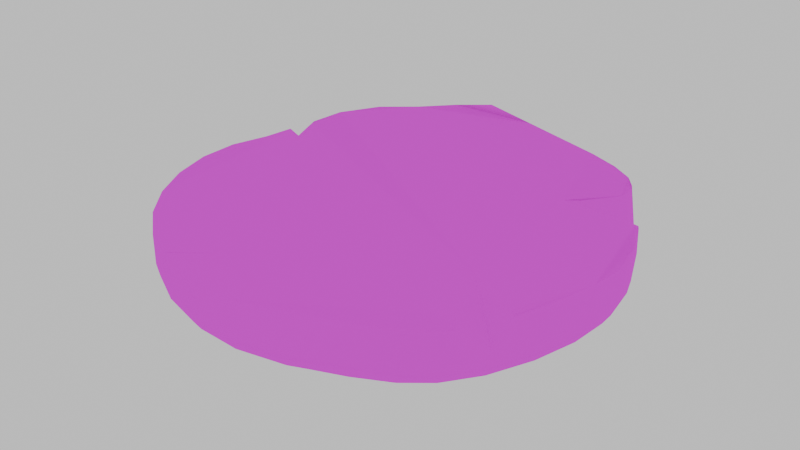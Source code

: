 # Source: Burger_Burnt_skin_DOWN.blend  (saved by Blender 4.4.32; exported with 4.5.12 LTS)
import bpy
from mathutils import Matrix  # noqa: F401  (used for matrix-valued properties, if any)

bpy.ops.wm.read_factory_settings(use_empty=True)
scene = bpy.context.scene
scene.name = 'Scene'

# ---- collections
col_collection = bpy.data.collections.new('Collection'); scene.collection.children.link(col_collection)

# ---- images (referenced by path relative to the original .blend; pixels are not part of the script)
import os
ASSET_DIR = os.environ.get("B2B_ASSET_DIR", "")  # directory of the original .blend (textures are referenced by path, not embedded)
HERE = os.path.dirname(os.path.abspath(__file__))  # packed textures are extracted next to this script under _unpacked/

def load_image(name, relpath, width, height, colorspace="sRGB"):
    """Load a texture the original file referenced (path relative to the .blend, or extracted next to this script)."""
    p = next((c for c in (os.path.join(HERE, relpath), os.path.join(ASSET_DIR, relpath)) if relpath and os.path.exists(c)), "")
    if p:
        img = bpy.data.images.load(p, check_existing=True)
        img.name = name
    else:  # same state as the original file: an image datablock whose file is absent (Cycles renders it pink)
        img = bpy.data.images.new(name, width, height)
        img.source = "FILE"
        img.filepath = "//" + (relpath or name)
    img.colorspace_settings.name = colorspace
    return img
img_burnt_tecture = load_image('Burnt_Tecture', '', 1024, 1024, 'sRGB')

# ---- materials (node trees are filled in below, after node groups)
mat_material = bpy.data.materials.new('Material')
mat_material.roughness = 1.0
mat_material.specular_intensity = 0.0

# ---- material node trees
mat_material.use_nodes = True; mat_material.node_tree.nodes.clear()
_N = mat_material.node_tree.nodes; _L = mat_material.node_tree.links
n0 = _N.new('ShaderNodeBsdfPrincipled'); n0.name = 'Principled BSDF'; n0.location = (10, 300)
n0.inputs[2].default_value = 1.0
n0.inputs[13].default_value = 0.0
n0.inputs[27].default_value = (0.0, 0.0, 0.0, 1.0)
n0.inputs[28].default_value = 1.0
n1 = _N.new('ShaderNodeOutputMaterial'); n1.name = 'Material Output'; n1.location = (300, 300)
n2 = _N.new('ShaderNodeNormalMap'); n2.name = 'Normal Map'; n2.location = (-300, -300)
n2.label = 'Normal/Map'
n2.inputs[0].default_value = 0.0
n3 = _N.new('ShaderNodeTexImage'); n3.name = 'Image Texture'; n3.location = (-300, 600)
n3.image = img_burnt_tecture
_L.new(n0.outputs[0], n1.inputs[0])
_L.new(n2.outputs[0], n0.inputs[5])
_L.new(n3.outputs[0], n0.inputs[0])
n1.is_active_output = True

# ---- world
world_world = bpy.data.worlds.new('World'); scene.world = world_world
world_world.use_nodes = True; world_world.node_tree.nodes.clear()
_N = world_world.node_tree.nodes; _L = world_world.node_tree.links
n0 = _N.new('ShaderNodeOutputWorld'); n0.name = 'World Output'; n0.location = (300, 300)
n1 = _N.new('ShaderNodeBackground'); n1.name = 'Background'; n1.location = (10, 300)
n1.inputs[0].default_value = (0.7349, 0.7349, 0.7349, 1.0)
_L.new(n1.outputs[0], n0.inputs[0])
n0.is_active_output = True
world_world.color = (0.05088, 0.05088, 0.05088)
world_world.sun_shadow_jitter_overblur = 0.0

# ---- meshes
me_burger_bread__down_a = bpy.data.meshes.new('Burger Bread  Down A')
me_burger_bread__down_a.from_pydata([(-0.005738, 0.1137, -0.3715), (0.06985, 0.1037, -0.3653), (0.1394, 0.1045, -0.3441), (0.201, 0.1113, -0.3087), (0.2523, 0.1242, -0.2593), (0.3651, 0.1115, -0.07823), (0.379, 0.1112, -0.01463), (0.378, 0.1155, 0.04793), (0.3556, 0.1101, 0.1225), (0.2801, 0.1003, 0.2483), (0.2465, 0.1017, 0.2781), (0.1955, 0.1027, 0.3029), (0.09662, 0.1002, 0.3469), (0.008848, 0.09928, 0.3658), (-0.06881, 0.09923, 0.3625), (-0.2057, 0.09961, 0.3087), (-0.2626, 0.09976, 0.2626), (-0.3093, 0.09978, 0.2062), (-0.344, 0.09945, 0.1417), (-0.3657, 0.09808, 0.07135), (-0.3739, 0.09392, -0.002505), (-0.3686, 0.08665, -0.07725), (-0.3101, 0.1079, -0.2081), (-0.2632, 0.1137, -0.2632), (-0.2083, 0.1138, -0.3093), (-0.1486, 0.1221, -0.3428), (-0.08353, 0.1322, -0.3629), (-0.003183, -0.009982, -0.3185), (-0.005374, 0.0605, -0.3713), (-0.003493, -0.0002502, -0.3389), (-0.004012, 0.01606, -0.356), (-0.004683, 0.03721, -0.3674), (0.06003, -0.01196, -0.3129), (0.06994, 0.05158, -0.365), (0.06397, -0.003734, -0.3329), (0.06722, 0.01083, -0.3498), (0.06932, 0.03007, -0.3611), (0.12, -0.006022, -0.2953), (0.1396, 0.05295, -0.344), (0.1276, 0.0003647, -0.314), (0.1341, 0.0136, -0.3298), (0.1383, 0.03197, -0.3404), (0.1741, 0.001674, -0.2659), (0.2016, 0.05965, -0.3089), (0.185, 0.007224, -0.2825), (0.1941, 0.02007, -0.2965), (0.1999, 0.03842, -0.3058), (0.2209, 0.008766, -0.2256), (0.2538, 0.07061, -0.2603), (0.2344, 0.01458, -0.2394), (0.2454, 0.02821, -0.2509), (0.2523, 0.04783, -0.2583), (0.2604, 0.01206, -0.1773), (0.2982, 0.07743, -0.2024), (0.2762, 0.01811, -0.1878), (0.289, 0.03236, -0.1964), (0.2967, 0.0531, -0.2015), (0.2926, 0.009528, -0.124), (0.3379, 0.06833, -0.1422), (0.3105, 0.01454, -0.1313), (0.3255, 0.02736, -0.1374), (0.3351, 0.04622, -0.1412), (0.3146, 0.006042, -0.06746), (0.3652, 0.06047, -0.07786), (0.3341, 0.01021, -0.07126), (0.3505, 0.02198, -0.07456), (0.3615, 0.03961, -0.07687), (0.3246, 0.005012, -0.009532), (0.3782, 0.05963, -0.01254), (0.3448, 0.009054, -0.009749), (0.362, 0.02078, -0.01031), (0.3737, 0.0385, -0.01124), (0.3215, 0.005015, 0.04926), (0.3758, 0.06199, 0.05273), (0.3414, 0.009277, 0.05256), (0.3586, 0.02142, 0.0546), (0.3707, 0.03983, 0.05479), (0.304, 0.002673, 0.1101), (0.3543, 0.05793, 0.1256), (0.3226, 0.006765, 0.1174), (0.3387, 0.01859, 0.1231), (0.3497, 0.03649, 0.126), (0.2751, -0.0003991, 0.1675), (0.3196, 0.0523, 0.195), (0.2918, 0.003446, 0.1786), (0.3061, 0.01479, 0.1878), (0.3158, 0.03193, 0.1935), (0.2394, -0.001778, 0.2146), (0.28, 0.05051, 0.2486), (0.2543, 0.002107, 0.2283), (0.2672, 0.01341, 0.2396), (0.2762, 0.0304, 0.2467), (0.1995, -0.001616, 0.2487), (0.2464, 0.05206, 0.2782), (0.2139, 0.002569, 0.2629), (0.2278, 0.01422, 0.2735), (0.2393, 0.03161, 0.2789), (0.1472, -0.001469, 0.2765), (0.1953, 0.05311, 0.303), (0.1596, 0.002887, 0.2914), (0.1728, 0.01476, 0.3019), (0.1855, 0.03241, 0.3058), (0.07806, -0.002119, 0.302), (0.09659, 0.05064, 0.3469), (0.0836, 0.001995, 0.3204), (0.08905, 0.01346, 0.3354), (0.09365, 0.03055, 0.3447), (0.007672, -0.002494, 0.3144), (0.008836, 0.0497, 0.3658), (0.007853, 0.00152, 0.3343), (0.00813, 0.01285, 0.351), (0.008473, 0.02977, 0.3621), (-0.05857, -0.002481, 0.3111), (-0.06882, 0.04965, 0.3625), (-0.06255, 0.001527, 0.3308), (-0.0659, 0.01284, 0.3475), (-0.0681, 0.02974, 0.3586), (-0.1203, -0.002317, 0.2941), (-0.1405, 0.04982, 0.3426), (-0.1281, 0.001701, 0.3127), (-0.1346, 0.01302, 0.3284), (-0.139, 0.02992, 0.3389), (-0.1765, -0.002129, 0.2651), (-0.2057, 0.05003, 0.3087), (-0.1877, 0.001898, 0.2818), (-0.1972, 0.01322, 0.296), (-0.2035, 0.03012, 0.3054), (-0.2255, -0.001984, 0.2255), (-0.2626, 0.05019, 0.2626), (-0.2397, 0.002054, 0.2397), (-0.2518, 0.01338, 0.2518), (-0.2598, 0.03029, 0.2598), (-0.2657, -0.001955, 0.177), (-0.3093, 0.05023, 0.2062), (-0.2824, 0.002101, 0.1882), (-0.2965, 0.01344, 0.1977), (-0.306, 0.03034, 0.204), (-0.2956, -0.002201, 0.1216), (-0.344, 0.04997, 0.1417), (-0.3141, 0.001886, 0.1293), (-0.3298, 0.01323, 0.1358), (-0.3403, 0.03011, 0.1402), (-0.3143, -0.003085, 0.06119), (-0.3656, 0.04886, 0.07143), (-0.3339, 0.001043, 0.06516), (-0.3505, 0.01236, 0.0685), (-0.3617, 0.02916, 0.0707), (-0.321, -0.005096, -0.001949), (-0.3737, 0.04569, -0.002189), (-0.3411, -0.0009797, -0.001892), (-0.3581, 0.01015, -0.00191), (-0.3695, 0.02657, -0.002008), (-0.3156, -0.007077, -0.06518), (-0.3678, 0.04095, -0.07634), (-0.3352, -0.003061, -0.06908), (-0.352, 0.007635, -0.07253), (-0.3634, 0.0232, -0.07505), (-0.2972, -0.003813, -0.1249), (-0.3462, 0.0458, -0.1458), (-0.3156, 0.0006531, -0.1325), (-0.3314, 0.01181, -0.1391), (-0.3421, 0.02779, -0.1437), (-0.2666, 0.003726, -0.1789), (-0.3099, 0.05957, -0.2077), (-0.2831, 0.009161, -0.1899), (-0.2971, 0.02172, -0.1992), (-0.3065, 0.03947, -0.2054), (-0.2265, 0.007238, -0.2266), (-0.2631, 0.06455, -0.263), (-0.2405, 0.01284, -0.2405), (-0.2523, 0.02569, -0.2524), (-0.2603, 0.04387, -0.2603), (-0.1789, 0.00656, -0.266), (-0.2082, 0.06404, -0.3092), (-0.19, 0.01217, -0.2825), (-0.1995, 0.025, -0.2966), (-0.2059, 0.0432, -0.3059), (-0.1253, 0.005227, -0.295), (-0.1482, 0.07083, -0.3428), (-0.1335, 0.0125, -0.3135), (-0.1407, 0.02733, -0.329), (-0.1459, 0.04779, -0.3393), (-0.06639, -0.0002269, -0.3126), (-0.08245, 0.07771, -0.363), (-0.07112, 0.009491, -0.3323), (-0.07574, 0.02714, -0.3487), (-0.07972, 0.05099, -0.3595), (0.2828, 0.1137, -0.219), (0.2757, 0.1291, -0.2275), (0.298, 0.08209, -0.2022), (0.2995, 0.07885, -0.2004), (0.337, 0.1094, -0.1417), (0.3003, 0.07696, -0.1993), (0.3111, 0.07447, -0.1828), (0.3418, 0.1192, -0.1303), (0.3323, 0.1052, 0.1691), (0.3197, 0.06496, 0.1948), (0.3191, 0.06356, 0.1956), (0.2908, 0.1009, 0.2338), (-0.1046, 0.09932, 0.3525), (-0.1218, 0.07426, 0.3478), (-0.1405, 0.08783, 0.3426), (-0.1534, 0.09945, 0.3359), (-0.3542, 0.08993, -0.1235), (-0.3501, 0.07216, -0.1354), (-0.3468, 0.0796, -0.1465), (-0.3359, 0.09652, -0.1653), (-0.3364, 0.09437, -0.1614), (-0.3518, 0.092, -0.1209), (-0.1033, 0.09938, 0.3484), (0.2895, 0.1015, 0.2327), (0.3293, 0.1067, 0.1663), (0.3408, 0.12, -0.1295), (0.2777, 0.1232, -0.2238), (-0.3358, 0.09331, -0.1578), (-0.3467, 0.09235, -0.1185), (-0.1498, 0.09941, 0.3334), (0.2749, 0.1064, 0.2133), (0.3215, 0.1085, 0.1608), (0.3376, 0.1204, -0.1294), (0.2688, 0.1152, -0.2112), (-0.3342, 0.09192, -0.1519), (-0.1455, 0.09922, 0.3307), (-0.3328, 0.09212, -0.1129), (-0.09473, 0.1004, 0.3223), (0.2529, 0.1079, 0.168), (0.2979, 0.1089, 0.148), (0.2193, 0.1065, -0.1716), (0.2274, 0.1068, -0.1542), (-0.3037, 0.09299, -0.1001), (-0.08337, 0.1006, 0.2849), (0.1981, 0.1061, -0.1575), (0.229, 0.1073, 0.1129), (0.3007, 0.07529, -0.1982), (0.3069, 0.07012, -0.188), (0.3037, 0.06637, -0.1925)], [], [(183, 26, 0, 28), (38, 2, 3, 43), (43, 3, 4, 48), (53, 48, 4, 188, 187, 189), (192, 53, 189, 190), (191, 58, 193), (194, 5, 63, 58, 191), (63, 5, 6, 68), (68, 6, 7, 73), (73, 7, 8, 78), (83, 78, 8, 195, 196), (9, 88, 83, 196, 197, 198), (88, 9, 10, 93), (93, 10, 11, 98), (98, 11, 12, 103), (103, 12, 13, 108), (108, 13, 14, 113), (201, 118, 113, 14, 199, 200), (202, 15, 123, 118, 201), (123, 15, 16, 128), (128, 16, 17, 133), (133, 17, 18, 138), (138, 18, 19, 143), (143, 19, 20, 148), (148, 20, 21, 153), (204, 205, 158, 153, 21, 203), (22, 163, 158, 205, 206), (163, 22, 23, 168), (168, 23, 24, 173), (173, 24, 25, 178), (178, 25, 26, 183), (209, 199, 14, 13, 12, 11, 10, 9, 198, 210, 217, 225, 232, 226, 218, 211, 195, 8, 7, 6, 5, 194, 212, 219, 228, 231, 227, 220, 213, 4, 3, 2, 1, 0, 25, 24, 23, 22, 206, 207, 214, 221, 229, 223, 215, 208, 203, 21, 20, 19, 18, 17, 16, 15, 202, 216, 222, 230, 224), (26, 25, 0), (4, 213, 188), (33, 1, 2, 38), (28, 0, 1, 33), (28, 33, 36, 31), (31, 36, 35, 30), (30, 35, 34, 29), (29, 34, 32, 27), (33, 38, 41, 36), (36, 41, 40, 35), (35, 40, 39, 34), (34, 39, 37, 32), (38, 43, 46, 41), (41, 46, 45, 40), (40, 45, 44, 39), (39, 44, 42, 37), (43, 48, 51, 46), (46, 51, 50, 45), (45, 50, 49, 44), (44, 49, 47, 42), (48, 53, 56, 51), (51, 56, 55, 50), (50, 55, 54, 49), (49, 54, 52, 47), (58, 61, 56, 53, 192, 233, 235, 234, 193), (56, 61, 60, 55), (55, 60, 59, 54), (54, 59, 57, 52), (58, 63, 66, 61), (61, 66, 65, 60), (60, 65, 64, 59), (59, 64, 62, 57), (63, 68, 71, 66), (66, 71, 70, 65), (65, 70, 69, 64), (64, 69, 67, 62), (68, 73, 76, 71), (71, 76, 75, 70), (70, 75, 74, 69), (69, 74, 72, 67), (73, 78, 81, 76), (76, 81, 80, 75), (75, 80, 79, 74), (74, 79, 77, 72), (78, 83, 86, 81), (81, 86, 85, 80), (80, 85, 84, 79), (79, 84, 82, 77), (83, 88, 91, 86), (86, 91, 90, 85), (85, 90, 89, 84), (84, 89, 87, 82), (88, 93, 96, 91), (91, 96, 95, 90), (90, 95, 94, 89), (89, 94, 92, 87), (93, 98, 101, 96), (96, 101, 100, 95), (95, 100, 99, 94), (94, 99, 97, 92), (98, 103, 106, 101), (101, 106, 105, 100), (100, 105, 104, 99), (99, 104, 102, 97), (103, 108, 111, 106), (106, 111, 110, 105), (105, 110, 109, 104), (104, 109, 107, 102), (108, 113, 116, 111), (111, 116, 115, 110), (110, 115, 114, 109), (109, 114, 112, 107), (113, 118, 121, 116), (116, 121, 120, 115), (115, 120, 119, 114), (114, 119, 117, 112), (118, 123, 126, 121), (121, 126, 125, 120), (120, 125, 124, 119), (119, 124, 122, 117), (123, 128, 131, 126), (126, 131, 130, 125), (125, 130, 129, 124), (124, 129, 127, 122), (128, 133, 136, 131), (131, 136, 135, 130), (130, 135, 134, 129), (129, 134, 132, 127), (133, 138, 141, 136), (136, 141, 140, 135), (135, 140, 139, 134), (134, 139, 137, 132), (138, 143, 146, 141), (141, 146, 145, 140), (140, 145, 144, 139), (139, 144, 142, 137), (143, 148, 151, 146), (146, 151, 150, 145), (145, 150, 149, 144), (144, 149, 147, 142), (148, 153, 156, 151), (151, 156, 155, 150), (150, 155, 154, 149), (149, 154, 152, 147), (153, 158, 161, 156), (156, 161, 160, 155), (155, 160, 159, 154), (154, 159, 157, 152), (158, 163, 166, 161), (161, 166, 165, 160), (160, 165, 164, 159), (159, 164, 162, 157), (163, 168, 171, 166), (166, 171, 170, 165), (165, 170, 169, 164), (164, 169, 167, 162), (168, 173, 176, 171), (171, 176, 175, 170), (170, 175, 174, 169), (169, 174, 172, 167), (173, 178, 181, 176), (176, 181, 180, 175), (175, 180, 179, 174), (174, 179, 177, 172), (178, 183, 186, 181), (181, 186, 185, 180), (180, 185, 184, 179), (179, 184, 182, 177), (183, 28, 31, 186), (186, 31, 30, 185), (185, 30, 29, 184), (184, 29, 27, 182), (182, 27, 32, 37, 42, 47, 52, 57, 62, 67, 72, 77, 82, 87, 92, 97, 102, 107, 112, 117, 122, 127, 132, 137, 142, 147, 152, 157, 162, 167, 172, 177), (230, 200, 199, 209, 224), (202, 201, 200, 230, 222, 216), (192, 190, 189, 187, 188, 213, 220, 227, 231, 235, 233), (194, 191, 193, 234, 235, 231, 228, 219, 212), (229, 204, 203, 208, 215, 223), (207, 206, 205, 204, 229, 221, 214), (197, 196, 195, 211, 218, 226, 232), (198, 197, 232, 225, 217, 210)])
me_burger_bread__down_a.polygons.foreach_set('use_smooth', [1, 1, 1, 1, 1, 1, 1, 1, 1, 1, 1, 1, 1, 1, 1, 1, 1, 1, 1, 1, 1, 1, 1, 1, 1, 1, 1, 1, 1, 1, 1, 1, 1, 1, 1, 1, 1, 1, 1, 1, 1, 1, 1, 1, 1, 1, 1, 1, 1, 1, 1, 1, 1, 1, 1, 1, 1, 1, 1, 1, 1, 1, 1, 1, 1, 1, 1, 1, 1, 1, 1, 1, 1, 1, 1, 1, 1, 1, 1, 1, 1, 1, 1, 1, 1, 1, 1, 1, 1, 1, 1, 1, 1, 1, 1, 1, 1, 1, 1, 1, 1, 1, 1, 1, 1, 1, 1, 1, 1, 1, 1, 1, 1, 1, 1, 1, 1, 1, 1, 1, 1, 1, 1, 1, 1, 1, 1, 1, 1, 1, 1, 1, 1, 1, 1, 1, 1, 1, 1, 1, 1, 1, 1, 1, 1, 1, 1, 1, 1, 1, 1, 1, 1, 1, 1, 1, 1, 1, 1, 1, 1, 1, 1, 1, 1, 0, 0, 0, 0, 0, 0, 0, 0])
_k = set([(0, 1), (0, 26), (1, 2), (2, 3), (3, 4), (4, 188), (5, 6), (5, 194), (6, 7), (7, 8), (8, 195), (9, 10), (9, 198), (10, 11), (11, 12), (12, 13), (13, 14), (14, 199), (15, 16), (15, 202), (16, 17), (17, 18), (18, 19), (19, 20), (20, 21), (21, 203), (22, 23), (22, 206), (23, 24), (24, 25), (25, 26)])
me_burger_bread__down_a.attributes.new('sharp_edge', 'BOOLEAN', 'EDGE').data.foreach_set('value', [ (min(e.vertices), max(e.vertices)) in _k for e in me_burger_bread__down_a.edges])
_uv = me_burger_bread__down_a.uv_layers.new(name='UVMap')
_uv.uv.foreach_set('vector', [0.03545, 0.8213, 0.03545, 0.8225, 0.03531, 0.8225, 0.03531, 0.8213, 0.03957, 0.8213, 0.03957, 0.8225, 0.03943, 0.8225, 0.03943, 0.8213, 0.03943, 0.8213, 0.03943, 0.8225, 0.03928, 0.8225, 0.03928, 0.8213, 0.03914, 0.8213, 0.03928, 0.8213, 0.03928, 0.8225, 0.03921, 0.8225, 0.03919, 0.8222, 0.03914, 0.8214, 0.03913, 0.8213, 0.03914, 0.8213, 0.03914, 0.8214, 0.03914, 0.8214, 0.039, 0.8223, 0.039, 0.8213, 0.0391, 0.8213, 0.03897, 0.8225, 0.03886, 0.8225, 0.03886, 0.8213, 0.039, 0.8213, 0.039, 0.8223, 0.03886, 0.8213, 0.03886, 0.8225, 0.03872, 0.8225, 0.03872, 0.8213, 0.03872, 0.8213, 0.03872, 0.8225, 0.03857, 0.8225, 0.03857, 0.8213, 0.03857, 0.8213, 0.03857, 0.8225, 0.03843, 0.8225, 0.03843, 0.8213, 0.03829, 0.8213, 0.03843, 0.8213, 0.03843, 0.8225, 0.03834, 0.8225, 0.03829, 0.8216, 0.03815, 0.8225, 0.03815, 0.8213, 0.03829, 0.8213, 0.03829, 0.8216, 0.03829, 0.8216, 0.03819, 0.8225, 0.03815, 0.8213, 0.03815, 0.8225, 0.03801, 0.8225, 0.03801, 0.8213, 0.03801, 0.8213, 0.03801, 0.8225, 0.03786, 0.8225, 0.03786, 0.8213, 0.03786, 0.8213, 0.03786, 0.8225, 0.03772, 0.8225, 0.03772, 0.8213, 0.03772, 0.8213, 0.03772, 0.8225, 0.03758, 0.8225, 0.03758, 0.8213, 0.03758, 0.8213, 0.03758, 0.8225, 0.03744, 0.8225, 0.03744, 0.8213, 0.0373, 0.8222, 0.0373, 0.8213, 0.03744, 0.8213, 0.03744, 0.8225, 0.03737, 0.8225, 0.03733, 0.8219, 0.03727, 0.8225, 0.03715, 0.8225, 0.03715, 0.8213, 0.0373, 0.8213, 0.0373, 0.8222, 0.03715, 0.8213, 0.03715, 0.8225, 0.03701, 0.8225, 0.03701, 0.8213, 0.03701, 0.8213, 0.03701, 0.8225, 0.03687, 0.8225, 0.03687, 0.8213, 0.03687, 0.8213, 0.03687, 0.8225, 0.03673, 0.8225, 0.03673, 0.8213, 0.03673, 0.8213, 0.03673, 0.8225, 0.03659, 0.8225, 0.03659, 0.8213, 0.03659, 0.8213, 0.03659, 0.8225, 0.03644, 0.8225, 0.03644, 0.8213, 0.03644, 0.8213, 0.03644, 0.8225, 0.0363, 0.8225, 0.0363, 0.8213, 0.03618, 0.822, 0.03616, 0.8222, 0.03616, 0.8213, 0.0363, 0.8213, 0.0363, 0.8225, 0.03621, 0.8225, 0.03602, 0.8225, 0.03602, 0.8213, 0.03616, 0.8213, 0.03616, 0.8222, 0.03612, 0.8225, 0.03602, 0.8213, 0.03602, 0.8225, 0.03588, 0.8225, 0.03588, 0.8213, 0.03588, 0.8213, 0.03588, 0.8225, 0.03573, 0.8225, 0.03573, 0.8213, 0.03573, 0.8213, 0.03573, 0.8225, 0.03559, 0.8225, 0.03559, 0.8213, 0.03559, 0.8213, 0.03559, 0.8225, 0.03545, 0.8225, 0.03545, 0.8213, 0.03613, 0.8181, 0.03613, 0.8181, 0.03623, 0.818, 0.03644, 0.818, 0.03666, 0.818, 0.03686, 0.8181, 0.03705, 0.8182, 0.03721, 0.8183, 0.03725, 0.8184, 0.03725, 0.8184, 0.0372, 0.8184, 0.03714, 0.8186, 0.03708, 0.8187, 0.03728, 0.8186, 0.03735, 0.8186, 0.03738, 0.8186, 0.03739, 0.8186, 0.03745, 0.8187, 0.03751, 0.8189, 0.03753, 0.8191, 0.03751, 0.8193, 0.03746, 0.8195, 0.03746, 0.8195, 0.03745, 0.8195, 0.03712, 0.8195, 0.03704, 0.8196, 0.0371, 0.8196, 0.03726, 0.8197, 0.03729, 0.8198, 0.03721, 0.8199, 0.03705, 0.82, 0.03686, 0.8201, 0.03666, 0.8202, 0.03644, 0.8202, 0.03603, 0.8201, 0.03584, 0.82, 0.03567, 0.8199, 0.03554, 0.8197, 0.03547, 0.8196, 0.03546, 0.8196, 0.03547, 0.8195, 0.03547, 0.8195, 0.03556, 0.8194, 0.03548, 0.8194, 0.03544, 0.8194, 0.03542, 0.8194, 0.03541, 0.8194, 0.03537, 0.8193, 0.03535, 0.8191, 0.03537, 0.8189, 0.03544, 0.8187, 0.03554, 0.8185, 0.03567, 0.8183, 0.03584, 0.8182, 0.03599, 0.8181, 0.036, 0.8181, 0.03601, 0.8181, 0.03618, 0.8182, 0.03616, 0.8181, 0.03623, 0.8202, 0.03603, 0.8201, 0.03644, 0.8202, 0.03721, 0.8199, 0.03729, 0.8198, 0.03729, 0.8198, 0.03971, 0.8213, 0.03971, 0.8225, 0.03957, 0.8225, 0.03957, 0.8213, 0.03985, 0.8213, 0.03985, 0.8225, 0.03971, 0.8225, 0.03971, 0.8213, 0.03985, 0.8213, 0.03971, 0.8213, 0.03971, 0.8209, 0.03985, 0.8209, 0.03985, 0.8209, 0.03971, 0.8209, 0.03971, 0.8202, 0.03985, 0.8202, 0.03872, 0.8202, 0.03892, 0.8202, 0.03891, 0.8201, 0.03872, 0.8201, 0.03872, 0.8201, 0.03891, 0.8201, 0.0389, 0.82, 0.03872, 0.82, 0.03971, 0.8213, 0.03957, 0.8213, 0.03957, 0.8209, 0.03971, 0.8209, 0.03971, 0.8209, 0.03957, 0.8209, 0.03957, 0.8202, 0.03971, 0.8202, 0.03893, 0.8202, 0.03913, 0.8201, 0.0391, 0.82, 0.03891, 0.8201, 0.03891, 0.8201, 0.0391, 0.82, 0.03907, 0.82, 0.0389, 0.82, 0.03957, 0.8213, 0.03943, 0.8213, 0.03943, 0.8209, 0.03957, 0.8209, 0.03957, 0.8209, 0.03943, 0.8209, 0.03943, 0.8202, 0.03956, 0.8202, 0.03914, 0.8201, 0.03932, 0.82, 0.03927, 0.8199, 0.0391, 0.82, 0.0391, 0.82, 0.03927, 0.8199, 0.03924, 0.8199, 0.03907, 0.82, 0.03943, 0.8213, 0.03928, 0.8213, 0.03928, 0.8209, 0.03942, 0.8209, 0.03942, 0.8209, 0.03928, 0.8209, 0.03929, 0.8202, 0.03942, 0.8202, 0.03932, 0.82, 0.03948, 0.8199, 0.03942, 0.8198, 0.03927, 0.8199, 0.03927, 0.8199, 0.03942, 0.8198, 0.03938, 0.8198, 0.03924, 0.8199, 0.03928, 0.8213, 0.03914, 0.8213, 0.03914, 0.8209, 0.03928, 0.8209, 0.03928, 0.8209, 0.03914, 0.8209, 0.03914, 0.8202, 0.03928, 0.8202, 0.03949, 0.8199, 0.03962, 0.8197, 0.03954, 0.8196, 0.03942, 0.8198, 0.03942, 0.8198, 0.03954, 0.8196, 0.0395, 0.8196, 0.03938, 0.8198, 0.039, 0.8213, 0.039, 0.8209, 0.03914, 0.8209, 0.03914, 0.8213, 0.03913, 0.8213, 0.03913, 0.8213, 0.03912, 0.8212, 0.03911, 0.8213, 0.0391, 0.8213, 0.03914, 0.8209, 0.039, 0.8209, 0.039, 0.8202, 0.03914, 0.8202, 0.03962, 0.8197, 0.03972, 0.8195, 0.03964, 0.8195, 0.03954, 0.8196, 0.03954, 0.8196, 0.03964, 0.8195, 0.03958, 0.8195, 0.0395, 0.8196, 0.039, 0.8213, 0.03886, 0.8213, 0.03886, 0.8209, 0.039, 0.8209, 0.039, 0.8209, 0.03886, 0.8209, 0.03886, 0.8202, 0.039, 0.8202, 0.03972, 0.8195, 0.03978, 0.8193, 0.03969, 0.8193, 0.03964, 0.8195, 0.03964, 0.8195, 0.03969, 0.8193, 0.03964, 0.8193, 0.03958, 0.8195, 0.03886, 0.8213, 0.03872, 0.8213, 0.03872, 0.8209, 0.03886, 0.8209, 0.03886, 0.8209, 0.03872, 0.8209, 0.03872, 0.8202, 0.03885, 0.8202, 0.03979, 0.8193, 0.03981, 0.8191, 0.03971, 0.8191, 0.03969, 0.8193, 0.03969, 0.8193, 0.03971, 0.8191, 0.03965, 0.8191, 0.03964, 0.8193, 0.03872, 0.8213, 0.03857, 0.8213, 0.03857, 0.8209, 0.03871, 0.8209, 0.03871, 0.8209, 0.03857, 0.8209, 0.03858, 0.8202, 0.03871, 0.8202, 0.03981, 0.8191, 0.03979, 0.8189, 0.03969, 0.8189, 0.03971, 0.8191, 0.03971, 0.8191, 0.03969, 0.8189, 0.03964, 0.8189, 0.03965, 0.8191, 0.03857, 0.8213, 0.03843, 0.8213, 0.03843, 0.8209, 0.03857, 0.8209, 0.03857, 0.8209, 0.03843, 0.8209, 0.03843, 0.8202, 0.03857, 0.8202, 0.03978, 0.8189, 0.03972, 0.8187, 0.03964, 0.8187, 0.03969, 0.8189, 0.03969, 0.8189, 0.03964, 0.8187, 0.03958, 0.8187, 0.03964, 0.8189, 0.03843, 0.8213, 0.03829, 0.8213, 0.03829, 0.8209, 0.03843, 0.8209, 0.03843, 0.8209, 0.03829, 0.8209, 0.03829, 0.8202, 0.03843, 0.8202, 0.03972, 0.8187, 0.03962, 0.8185, 0.03954, 0.8185, 0.03964, 0.8187, 0.03964, 0.8187, 0.03954, 0.8185, 0.0395, 0.8186, 0.03958, 0.8187, 0.03829, 0.8213, 0.03815, 0.8213, 0.03815, 0.8209, 0.03829, 0.8209, 0.03829, 0.8209, 0.03815, 0.8209, 0.03815, 0.8202, 0.03829, 0.8202, 0.03962, 0.8185, 0.03949, 0.8183, 0.03942, 0.8184, 0.03954, 0.8185, 0.03954, 0.8185, 0.03942, 0.8184, 0.03938, 0.8184, 0.0395, 0.8186, 0.03815, 0.8213, 0.03801, 0.8213, 0.03801, 0.8209, 0.03815, 0.8209, 0.03815, 0.8209, 0.03801, 0.8209, 0.03801, 0.8202, 0.03814, 0.8202, 0.03948, 0.8183, 0.03932, 0.8182, 0.03927, 0.8183, 0.03942, 0.8184, 0.03942, 0.8184, 0.03927, 0.8183, 0.03924, 0.8183, 0.03938, 0.8184, 0.03801, 0.8213, 0.03786, 0.8213, 0.03786, 0.8209, 0.038, 0.8209, 0.038, 0.8209, 0.03786, 0.8209, 0.03787, 0.8202, 0.038, 0.8202, 0.03932, 0.8182, 0.03914, 0.8181, 0.0391, 0.8182, 0.03927, 0.8183, 0.03927, 0.8183, 0.0391, 0.8182, 0.03907, 0.8182, 0.03924, 0.8183, 0.03786, 0.8213, 0.03772, 0.8213, 0.03772, 0.8209, 0.03786, 0.8209, 0.03786, 0.8209, 0.03772, 0.8209, 0.03772, 0.8202, 0.03786, 0.8202, 0.03913, 0.8181, 0.03893, 0.818, 0.03891, 0.8181, 0.0391, 0.8182, 0.0391, 0.8182, 0.03891, 0.8181, 0.0389, 0.8182, 0.03907, 0.8182, 0.03772, 0.8213, 0.03758, 0.8213, 0.03758, 0.8209, 0.03772, 0.8209, 0.03772, 0.8209, 0.03758, 0.8209, 0.03758, 0.8202, 0.03772, 0.8202, 0.03892, 0.818, 0.03872, 0.818, 0.03872, 0.8181, 0.03891, 0.8181, 0.03891, 0.8181, 0.03872, 0.8181, 0.03872, 0.8182, 0.0389, 0.8182, 0.03758, 0.8213, 0.03744, 0.8213, 0.03744, 0.8209, 0.03758, 0.8209, 0.03758, 0.8209, 0.03744, 0.8209, 0.03744, 0.8202, 0.03758, 0.8202, 0.03871, 0.818, 0.03851, 0.818, 0.03852, 0.8181, 0.03872, 0.8181, 0.03872, 0.8181, 0.03852, 0.8181, 0.03853, 0.8182, 0.03872, 0.8182, 0.03744, 0.8213, 0.0373, 0.8213, 0.0373, 0.8209, 0.03744, 0.8209, 0.03744, 0.8209, 0.0373, 0.8209, 0.0373, 0.8202, 0.03743, 0.8202, 0.0385, 0.818, 0.0383, 0.8181, 0.03833, 0.8182, 0.03852, 0.8181, 0.03852, 0.8181, 0.03833, 0.8182, 0.03836, 0.8182, 0.03853, 0.8182, 0.0373, 0.8213, 0.03715, 0.8213, 0.03715, 0.8209, 0.03729, 0.8209, 0.03729, 0.8209, 0.03715, 0.8209, 0.03716, 0.8202, 0.03729, 0.8202, 0.03829, 0.8181, 0.03811, 0.8182, 0.03816, 0.8183, 0.03833, 0.8182, 0.03833, 0.8182, 0.03816, 0.8183, 0.03819, 0.8183, 0.03836, 0.8182, 0.03715, 0.8213, 0.03701, 0.8213, 0.03701, 0.8209, 0.03715, 0.8209, 0.03715, 0.8209, 0.03701, 0.8209, 0.03701, 0.8202, 0.03715, 0.8202, 0.03811, 0.8182, 0.03795, 0.8183, 0.03801, 0.8184, 0.03816, 0.8183, 0.03816, 0.8183, 0.03801, 0.8184, 0.03805, 0.8184, 0.03819, 0.8183, 0.03701, 0.8213, 0.03687, 0.8213, 0.03687, 0.8209, 0.03701, 0.8209, 0.03701, 0.8209, 0.03687, 0.8209, 0.03687, 0.8202, 0.03701, 0.8202, 0.03794, 0.8183, 0.03781, 0.8185, 0.03789, 0.8185, 0.03801, 0.8184, 0.03801, 0.8184, 0.03789, 0.8185, 0.03794, 0.8186, 0.03805, 0.8184, 0.03687, 0.8213, 0.03673, 0.8213, 0.03673, 0.8209, 0.03687, 0.8209, 0.03687, 0.8209, 0.03673, 0.8209, 0.03673, 0.8202, 0.03687, 0.8202, 0.03781, 0.8185, 0.03771, 0.8187, 0.03779, 0.8187, 0.03789, 0.8185, 0.03789, 0.8185, 0.03779, 0.8187, 0.03785, 0.8187, 0.03794, 0.8186, 0.03673, 0.8213, 0.03659, 0.8213, 0.03659, 0.8209, 0.03673, 0.8209, 0.03673, 0.8209, 0.03659, 0.8209, 0.03659, 0.8202, 0.03672, 0.8202, 0.03771, 0.8187, 0.03765, 0.8189, 0.03774, 0.8189, 0.03779, 0.8187, 0.03779, 0.8187, 0.03774, 0.8189, 0.0378, 0.8189, 0.03785, 0.8187, 0.03659, 0.8213, 0.03644, 0.8213, 0.03644, 0.8209, 0.03658, 0.8209, 0.03658, 0.8209, 0.03644, 0.8209, 0.03645, 0.8202, 0.03658, 0.8202, 0.03765, 0.8189, 0.03763, 0.8191, 0.03772, 0.8191, 0.03774, 0.8189, 0.03774, 0.8189, 0.03772, 0.8191, 0.03778, 0.8191, 0.0378, 0.8189, 0.03644, 0.8213, 0.0363, 0.8213, 0.0363, 0.8209, 0.03644, 0.8209, 0.03644, 0.8209, 0.0363, 0.8209, 0.0363, 0.8202, 0.03644, 0.8202, 0.03763, 0.8191, 0.03765, 0.8193, 0.03774, 0.8193, 0.03772, 0.8191, 0.03772, 0.8191, 0.03774, 0.8193, 0.0378, 0.8193, 0.03778, 0.8191, 0.0363, 0.8213, 0.03616, 0.8213, 0.03616, 0.8209, 0.0363, 0.8209, 0.0363, 0.8209, 0.03616, 0.8209, 0.03616, 0.8202, 0.0363, 0.8202, 0.03765, 0.8193, 0.03771, 0.8195, 0.03779, 0.8195, 0.03774, 0.8193, 0.03774, 0.8193, 0.03779, 0.8195, 0.03785, 0.8195, 0.0378, 0.8193, 0.03616, 0.8213, 0.03602, 0.8213, 0.03602, 0.8209, 0.03616, 0.8209, 0.03616, 0.8209, 0.03602, 0.8209, 0.03602, 0.8202, 0.03616, 0.8202, 0.03771, 0.8195, 0.03781, 0.8197, 0.03789, 0.8196, 0.03779, 0.8195, 0.03779, 0.8195, 0.03789, 0.8196, 0.03794, 0.8196, 0.03785, 0.8195, 0.03602, 0.8213, 0.03588, 0.8213, 0.03588, 0.8209, 0.03602, 0.8209, 0.03602, 0.8209, 0.03588, 0.8209, 0.03588, 0.8202, 0.03601, 0.8202, 0.03781, 0.8197, 0.03794, 0.8199, 0.03801, 0.8198, 0.03789, 0.8196, 0.03789, 0.8196, 0.03801, 0.8198, 0.03805, 0.8198, 0.03794, 0.8196, 0.03588, 0.8213, 0.03573, 0.8213, 0.03573, 0.8209, 0.03587, 0.8209, 0.03587, 0.8209, 0.03573, 0.8209, 0.03574, 0.8202, 0.03587, 0.8202, 0.03795, 0.8199, 0.03811, 0.82, 0.03816, 0.8199, 0.03801, 0.8198, 0.03801, 0.8198, 0.03816, 0.8199, 0.03819, 0.8199, 0.03805, 0.8198, 0.03573, 0.8213, 0.03559, 0.8213, 0.03559, 0.8209, 0.03573, 0.8209, 0.03573, 0.8209, 0.03559, 0.8209, 0.03559, 0.8202, 0.03573, 0.8202, 0.03811, 0.82, 0.03829, 0.8201, 0.03833, 0.82, 0.03816, 0.8199, 0.03816, 0.8199, 0.03833, 0.82, 0.03836, 0.82, 0.03819, 0.8199, 0.03559, 0.8213, 0.03545, 0.8213, 0.03545, 0.8209, 0.03559, 0.8209, 0.03559, 0.8209, 0.03545, 0.8209, 0.03545, 0.8202, 0.03559, 0.8202, 0.0383, 0.8201, 0.0385, 0.8202, 0.03852, 0.8201, 0.03833, 0.82, 0.03833, 0.82, 0.03852, 0.8201, 0.03853, 0.82, 0.03836, 0.82, 0.03545, 0.8213, 0.03531, 0.8213, 0.03531, 0.8209, 0.03545, 0.8209, 0.03545, 0.8209, 0.03531, 0.8209, 0.03531, 0.8202, 0.03545, 0.8202, 0.03851, 0.8202, 0.03871, 0.8202, 0.03872, 0.8201, 0.03852, 0.8201, 0.03852, 0.8201, 0.03872, 0.8201, 0.03872, 0.82, 0.03853, 0.82, 0.03853, 0.82, 0.03872, 0.82, 0.0389, 0.82, 0.03907, 0.82, 0.03924, 0.8199, 0.03938, 0.8198, 0.0395, 0.8196, 0.03958, 0.8195, 0.03964, 0.8193, 0.03965, 0.8191, 0.03964, 0.8189, 0.03958, 0.8187, 0.0395, 0.8186, 0.03938, 0.8184, 0.03924, 0.8183, 0.03907, 0.8182, 0.0389, 0.8182, 0.03872, 0.8182, 0.03853, 0.8182, 0.03836, 0.8182, 0.03819, 0.8183, 0.03805, 0.8184, 0.03794, 0.8186, 0.03785, 0.8187, 0.0378, 0.8189, 0.03778, 0.8191, 0.0378, 0.8193, 0.03785, 0.8195, 0.03794, 0.8196, 0.03805, 0.8198, 0.03819, 0.8199, 0.03836, 0.82, 0.625, 0.6592, 0.625, 0.7146, 0.6053, 0.7053, 0.6065, 0.7025, 0.6137, 0.6844, 0.6548, 0.7128, 0.6418, 0.7149, 0.625, 0.7146, 0.625, 0.6592, 0.6512, 0.7072, 0.6532, 0.7102, 0.6164, 0.7279, 0.6149, 0.7272, 0.6124, 0.7259, 0.5885, 0.7122, 0.5766, 0.7059, 0.5814, 0.7078, 0.5919, 0.7014, 0.6172, 0.6638, 0.625, 0.6476, 0.625, 0.7312, 0.6178, 0.7284, 0.6888, 0.7296, 0.6778, 0.7314, 0.6353, 0.7319, 0.6297, 0.7314, 0.625, 0.7312, 0.625, 0.6476, 0.6361, 0.6652, 0.6884, 0.7265, 0.6892, 0.7287, 0.625, 0.6752, 0.625, 0.719, 0.6112, 0.7121, 0.6105, 0.7093, 0.6118, 0.7056, 0.6164, 0.6959, 0.651, 0.717, 0.6541, 0.7177, 0.6346, 0.7199, 0.625, 0.719, 0.625, 0.6752, 0.6454, 0.7125, 0.6488, 0.7154, 0.625, 0.7371, 0.6239, 0.7367, 0.5922, 0.7218, 0.5922, 0.7186, 0.5935, 0.7119, 0.6011, 0.6945, 0.625, 0.6451, 0.6675, 0.7315, 0.625, 0.7371, 0.625, 0.6451, 0.647, 0.6816, 0.6635, 0.7132, 0.6675, 0.7302])
me_burger_bread__down_a.materials.append(mat_material)
me_burger_bread__down_a.update()
me_burger_bread__down_a.normals_split_custom_set([tuple(v) for v in zip(*[iter([-0.206, -0.07275, -0.9758, -0.2066, -0.003099, -0.9784, -0.02463, -0.002778, -0.9997, -0.02586, -0.08553, -0.996, 0.3964, -0.0908, -0.9136, 0.398, 0.001735, -0.9174, 0.6016, 0.01507, -0.7986, 0.5962, -0.07185, -0.7996, 0.5962, -0.07185, -0.7996, 0.6016, 0.01507, -0.7986, 0.7483, 0.03557, -0.6624, 0.7435, -0.03722, -0.6677, 0.814, -0.01892, -0.5806, 0.7435, -0.03722, -0.6677, 0.7483, 0.03557, -0.6624, 0.7961, 0.04551, -0.6035, 0.7961, 0.04551, -0.6035, 0.8029, 0.04545, -0.5944, 0.831, -0.05963, -0.5531, 0.814, -0.01892, -0.5806, 0.8029, 0.04545, -0.5944, 0.829, 0.04514, -0.5574, 0.896, 0.01645, -0.4437, 0.8781, -0.05346, -0.4755, 0.8321, -0.06833, -0.5503, 0.9174, 0.0126, -0.3978, 0.9516, 0.001148, -0.3073, 0.95, -0.09149, -0.2986, 0.8781, -0.05346, -0.4755, 0.896, 0.01645, -0.4437, 0.95, -0.09149, -0.2986, 0.9516, 0.001148, -0.3073, 0.9958, -0.01932, -0.08955, 0.9901, -0.115, -0.08072, 0.9901, -0.115, -0.08072, 0.9958, -0.01932, -0.08955, 0.9885, -0.01918, 0.1498, 0.9813, -0.1095, 0.1582, 0.9813, -0.1095, 0.1582, 0.9885, -0.01918, 0.1498, 0.9329, -0.003982, 0.36, 0.9281, -0.09632, 0.3598, 0.8512, -0.09526, 0.5161, 0.9281, -0.09632, 0.3598, 0.9329, -0.003982, 0.36, 0.8948, 0.003266, 0.4465, 0.8796, 0.003122, 0.4756, 0.7382, 0.002251, 0.6746, 0.734, -0.09925, 0.6719, 0.8512, -0.09526, 0.5161, 0.8796, 0.003122, 0.4756, 0.8053, 0.002476, 0.5928, 0.8053, 0.002476, 0.5928, 0.734, -0.09925, 0.6719, 0.7382, 0.002251, 0.6746, 0.5528, 0.001897, 0.8333, 0.561, -0.07878, 0.8241, 0.561, -0.07878, 0.8241, 0.5528, 0.001897, 0.8333, 0.4216, 0.001346, 0.9068, 0.4234, -0.05289, 0.9044, 0.4234, -0.05289, 0.9044, 0.4216, 0.001346, 0.9068, 0.3112, 0.0006909, 0.9503, 0.3103, -0.06707, 0.9483, 0.3103, -0.06707, 0.9483, 0.3112, 0.0006909, 0.9503, 0.085, 0.0003614, 0.9964, 0.08324, -0.087, 0.9927, 0.08324, -0.087, 0.9927, 0.085, 0.0003614, 0.9964, -0.1558, 0.0002407, 0.9878, -0.1557, -0.09532, 0.9832, -0.4047, 0.0001799, 0.9145, -0.3646, -0.09737, 0.9261, -0.1557, -0.09532, 0.9832, -0.1558, 0.0002407, 0.9878, -0.2668, 0.000206, 0.9638, -0.2668, 0.000206, 0.9638, -0.4611, 0.0001676, 0.8874, -0.5483, 0.000155, 0.8363, -0.5457, -0.09783, 0.8322, -0.3646, -0.09737, 0.9261, -0.4047, 0.0001799, 0.9145, -0.5457, -0.09783, 0.8322, -0.5483, 0.000155, 0.8363, -0.7037, 0.0001236, 0.7105, -0.7003, -0.09793, 0.7071, -0.7003, -0.09793, 0.7071, -0.7037, 0.0001236, 0.7105, -0.8296, 4.839e-05, 0.5584, -0.8256, -0.098, 0.5557, -0.8256, -0.098, 0.5557, -0.8296, 4.839e-05, 0.5584, -0.9222, -0.0002637, 0.3867, -0.9177, -0.09838, 0.3848, -0.9177, -0.09838, 0.3848, -0.9222, -0.0002637, 0.3867, -0.9787, -0.001728, 0.2051, -0.9738, -0.1007, 0.204, -0.9738, -0.1007, 0.204, -0.9787, -0.001728, 0.2051, -0.9997, -0.007341, 0.022, -0.9936, -0.111, 0.0206, -0.9936, -0.111, 0.0206, -0.9997, -0.007341, 0.022, -0.9822, -0.01736, -0.1873, -0.9733, -0.1319, -0.188, -0.9544, -0.02242, -0.2977, -0.8926, -0.01835, -0.4504, -0.9003, -0.1308, -0.4151, -0.9733, -0.1319, -0.188, -0.9822, -0.01736, -0.1873, -0.9544, -0.02242, -0.2977, -0.8078, -0.01089, -0.5894, -0.8034, -0.1053, -0.5861, -0.9003, -0.1308, -0.4151, -0.8926, -0.01835, -0.4504, -0.8579, -0.01641, -0.5135, -0.8034, -0.1053, -0.5861, -0.8078, -0.01089, -0.5894, -0.7037, -0.004807, -0.7105, -0.7008, -0.09542, -0.707, -0.7008, -0.09542, -0.707, -0.7037, -0.004807, -0.7105, -0.5657, -0.003478, -0.8246, -0.5626, -0.0978, -0.8209, -0.5626, -0.0978, -0.8209, -0.5657, -0.003478, -0.8246, -0.3856, -0.00372, -0.9226, -0.3862, -0.088, -0.9182, -0.3862, -0.088, -0.9182, -0.3856, -0.00372, -0.9226, -0.2066, -0.003099, -0.9784, -0.206, -0.07275, -0.9758, -0.01687, 0.9997, 0.01928, -0.01687, 0.9997, 0.01928, -0.01687, 0.9997, 0.01928, -0.01687, 0.9997, 0.01928, -0.01687, 0.9997, 0.01928, -0.01687, 0.9997, 0.01928, -0.01687, 0.9997, 0.01928, -0.01687, 0.9997, 0.01928, -0.01687, 0.9997, 0.01928, -0.01687, 0.9997, 0.01928, -0.01687, 0.9997, 0.01928, -0.01687, 0.9997, 0.01928, -0.01687, 0.9997, 0.01928, -0.01687, 0.9997, 0.01928, -0.01687, 0.9997, 0.01928, -0.01687, 0.9997, 0.01928, -0.01687, 0.9997, 0.01928, -0.01687, 0.9997, 0.01928, -0.01687, 0.9997, 0.01928, -0.01687, 0.9997, 0.01928, -0.01687, 0.9997, 0.01928, -0.01687, 0.9997, 0.01928, -0.01687, 0.9997, 0.01928, -0.01687, 0.9997, 0.01928, -0.01687, 0.9997, 0.01928, -0.01687, 0.9997, 0.01928, -0.01687, 0.9997, 0.01928, -0.01687, 0.9997, 0.01928, -0.3595, 0.8947, 0.2652, -0.05758, 0.9972, 0.04856, -0.01687, 0.9997, 0.01928, -0.01687, 0.9997, 0.01928, -0.01687, 0.9997, 0.01928, -0.003031, 0.9971, 0.0764, -0.0003544, 0.9962, 0.08741, -0.01687, 0.9997, 0.01928, -0.01687, 0.9997, 0.01928, -0.01687, 0.9997, 0.01928, -0.01687, 0.9997, 0.01928, -0.01687, 0.9997, 0.01928, -0.01687, 0.9997, 0.01928, -0.01687, 0.9997, 0.01928, -0.01687, 0.9997, 0.01928, -0.01687, 0.9997, 0.01928, -0.01687, 0.9997, 0.01928, -0.01687, 0.9997, 0.01928, -0.01687, 0.9997, 0.01928, -0.01687, 0.9997, 0.01928, -0.01687, 0.9997, 0.01928, -0.01687, 0.9997, 0.01928, -0.01687, 0.9997, 0.01928, -0.01687, 0.9997, 0.01928, -0.01687, 0.9997, 0.01928, -0.01687, 0.9997, 0.01928, -0.01687, 0.9997, 0.01928, -0.01687, 0.9997, 0.01928, -0.01687, 0.9997, 0.01928, -0.01687, 0.9997, 0.01928, -0.01687, 0.9997, 0.01928, 0.2014, 0.4423, 0.874, -0.0003544, 0.9962, 0.08741, -0.003031, 0.9971, 0.0764, -0.05758, 0.9972, 0.04856, -0.3595, 0.8947, 0.2652, -0.8079, 0.09068, 0.5822, 0.1824, -0.09442, -0.9787, 0.1831, -0.002689, -0.9831, 0.398, 0.001735, -0.9174, 0.3964, -0.0908, -0.9136, -0.02586, -0.08553, -0.996, -0.02463, -0.002778, -0.9997, 0.1831, -0.002689, -0.9831, 0.1824, -0.09442, -0.9787, -0.02586, -0.08553, -0.996, 0.1824, -0.09442, -0.9787, 0.1657, -0.3503, -0.9219, -0.05153, -0.3229, -0.945, -0.05153, -0.3229, -0.945, 0.1657, -0.3503, -0.9219, 0.1349, -0.6418, -0.7549, -0.07365, -0.6054, -0.7925, -0.07365, -0.6054, -0.7925, 0.1349, -0.6418, -0.7549, 0.1012, -0.8551, -0.5085, -0.08424, -0.8255, -0.5581, -0.08424, -0.8255, -0.5581, 0.1012, -0.8551, -0.5085, 0.04824, -0.9797, -0.1946, -0.04125, -0.9738, -0.2236, 0.1824, -0.09442, -0.9787, 0.3964, -0.0908, -0.9136, 0.3848, -0.3544, -0.8523, 0.1657, -0.3503, -0.9219, 0.1657, -0.3503, -0.9219, 0.3848, -0.3544, -0.8523, 0.333, -0.6577, -0.6757, 0.1349, -0.6418, -0.7549, 0.1349, -0.6418, -0.7549, 0.333, -0.6577, -0.6757, 0.2516, -0.8743, -0.415, 0.1012, -0.8551, -0.5085, 0.1012, -0.8551, -0.5085, 0.2516, -0.8743, -0.415, 0.1118, -0.984, -0.1388, 0.04824, -0.9797, -0.1946, 0.3964, -0.0908, -0.9136, 0.5962, -0.07185, -0.7996, 0.5802, -0.3316, -0.7439, 0.3848, -0.3544, -0.8523, 0.3848, -0.3544, -0.8523, 0.5802, -0.3316, -0.7439, 0.4964, -0.646, -0.5799, 0.333, -0.6577, -0.6757, 0.333, -0.6577, -0.6757, 0.4964, -0.646, -0.5799, 0.3487, -0.8774, -0.3297, 0.2516, -0.8743, -0.415, 0.2516, -0.8743, -0.415, 0.3487, -0.8774, -0.3297, 0.1392, -0.9857, -0.0946, 0.1118, -0.984, -0.1388, 0.5962, -0.07185, -0.7996, 0.7435, -0.03722, -0.6677, 0.722, -0.2828, -0.6315, 0.5802, -0.3316, -0.7439, 0.5802, -0.3316, -0.7439, 0.722, -0.2828, -0.6315, 0.6121, -0.6106, -0.5024, 0.4964, -0.646, -0.5799, 0.4964, -0.646, -0.5799, 0.6121, -0.6106, -0.5024, 0.4055, -0.868, -0.2866, 0.3487, -0.8774, -0.3297, 0.3487, -0.8774, -0.3297, 0.4055, -0.868, -0.2866, 0.1462, -0.986, -0.08036, 0.1392, -0.9857, -0.0946, 0.7435, -0.03722, -0.6677, 0.814, -0.01892, -0.5806, 0.7868, -0.2578, -0.5608, 0.722, -0.2828, -0.6315, 0.722, -0.2828, -0.6315, 0.7868, -0.2578, -0.5608, 0.6544, -0.595, -0.4667, 0.6121, -0.6106, -0.5024, 0.6121, -0.6106, -0.5024, 0.6544, -0.595, -0.4667, 0.4068, -0.8669, -0.288, 0.4055, -0.868, -0.2866, 0.4055, -0.868, -0.2866, 0.4068, -0.8669, -0.288, 0.1323, -0.987, -0.091, 0.1462, -0.986, -0.08036, 0.8781, -0.05346, -0.4755, 0.8331, -0.3025, -0.4631, 0.7868, -0.2578, -0.5608, 0.814, -0.01892, -0.5806, 0.831, -0.05963, -0.5531, 0.8294, -0.09704, -0.5501, 0.8294, -0.09704, -0.5501, 0.8294, -0.09704, -0.5501, 0.8321, -0.06833, -0.5503, 0.7868, -0.2578, -0.5608, 0.8331, -0.3025, -0.4631, 0.6684, -0.6317, -0.3928, 0.6544, -0.595, -0.4667, 0.6544, -0.595, -0.4667, 0.6684, -0.6317, -0.3928, 0.3885, -0.885, -0.2564, 0.4068, -0.8669, -0.288, 0.4068, -0.8669, -0.288, 0.3885, -0.885, -0.2564, 0.1144, -0.9894, -0.08944, 0.1323, -0.987, -0.091, 0.8781, -0.05346, -0.4755, 0.95, -0.09149, -0.2986, 0.8899, -0.3588, -0.2817, 0.8331, -0.3025, -0.4631, 0.8331, -0.3025, -0.4631, 0.8899, -0.3588, -0.2817, 0.6974, -0.6774, -0.2338, 0.6684, -0.6317, -0.3928, 0.6684, -0.6317, -0.3928, 0.6974, -0.6774, -0.2338, 0.3913, -0.9076, -0.1519, 0.3885, -0.885, -0.2564, 0.3885, -0.885, -0.2564, 0.3913, -0.9076, -0.1519, 0.1096, -0.9925, -0.05504, 0.1144, -0.9894, -0.08944, 0.95, -0.09149, -0.2986, 0.9901, -0.115, -0.08072, 0.9219, -0.3823, -0.06329, 0.8899, -0.3588, -0.2817, 0.8899, -0.3588, -0.2817, 0.9219, -0.3823, -0.06329, 0.7192, -0.6932, -0.04778, 0.6974, -0.6774, -0.2338, 0.6974, -0.6774, -0.2338, 0.7192, -0.6932, -0.04778, 0.4021, -0.9151, -0.0307, 0.3913, -0.9076, -0.1519, 0.3913, -0.9076, -0.1519, 0.4021, -0.9151, -0.0307, 0.1118, -0.9936, -0.0134, 0.1096, -0.9925, -0.05504, 0.9901, -0.115, -0.08072, 0.9813, -0.1095, 0.1582, 0.9153, -0.3735, 0.1508, 0.9219, -0.3823, -0.06329, 0.9219, -0.3823, -0.06329, 0.9153, -0.3735, 0.1508, 0.7177, -0.6872, 0.1129, 0.7192, -0.6932, -0.04778, 0.7192, -0.6932, -0.04778, 0.7177, -0.6872, 0.1129, 0.4051, -0.9127, 0.05408, 0.4021, -0.9151, -0.0307, 0.4021, -0.9151, -0.0307, 0.4051, -0.9127, 0.05408, 0.1143, -0.9934, 0.006998, 0.1118, -0.9936, -0.0134, 0.9813, -0.1095, 0.1582, 0.9281, -0.09632, 0.3598, 0.8714, -0.3676, 0.3248, 0.9153, -0.3735, 0.1508, 0.9153, -0.3735, 0.1508, 0.8714, -0.3676, 0.3248, 0.6852, -0.6888, 0.2367, 0.7177, -0.6872, 0.1129, 0.7177, -0.6872, 0.1129, 0.6852, -0.6888, 0.2367, 0.3885, -0.9148, 0.1104, 0.4051, -0.9127, 0.05408, 0.4051, -0.9127, 0.05408, 0.3885, -0.9148, 0.1104, 0.1114, -0.9937, 0.01571, 0.1143, -0.9934, 0.006998, 0.9281, -0.09632, 0.3598, 0.8512, -0.09526, 0.5161, 0.7964, -0.3759, 0.4738, 0.8714, -0.3676, 0.3248, 0.8714, -0.3676, 0.3248, 0.7964, -0.3759, 0.4738, 0.6208, -0.6991, 0.3547, 0.6852, -0.6888, 0.2367, 0.6852, -0.6888, 0.2367, 0.6208, -0.6991, 0.3547, 0.3491, -0.9199, 0.1787, 0.3885, -0.9148, 0.1104, 0.3885, -0.9148, 0.1104, 0.3491, -0.9199, 0.1787, 0.1003, -0.9943, 0.03546, 0.1114, -0.9937, 0.01571, 0.8512, -0.09526, 0.5161, 0.734, -0.09925, 0.6719, 0.6776, -0.3822, 0.6283, 0.7964, -0.3759, 0.4738, 0.7964, -0.3759, 0.4738, 0.6776, -0.3822, 0.6283, 0.5207, -0.7028, 0.4847, 0.6208, -0.6991, 0.3547, 0.6208, -0.6991, 0.3547, 0.5207, -0.7028, 0.4847, 0.2881, -0.9206, 0.2638, 0.3491, -0.9199, 0.1787, 0.3491, -0.9199, 0.1787, 0.2881, -0.9206, 0.2638, 0.08167, -0.9945, 0.06513, 0.1003, -0.9943, 0.03546, 0.734, -0.09925, 0.6719, 0.561, -0.07878, 0.8241, 0.516, -0.3371, 0.7875, 0.6776, -0.3822, 0.6283, 0.6776, -0.3822, 0.6283, 0.516, -0.3371, 0.7875, 0.401, -0.672, 0.6226, 0.5207, -0.7028, 0.4847, 0.5207, -0.7028, 0.4847, 0.401, -0.672, 0.6226, 0.2223, -0.9097, 0.3508, 0.2881, -0.9206, 0.2638, 0.2881, -0.9206, 0.2638, 0.2223, -0.9097, 0.3508, 0.06354, -0.9936, 0.09298, 0.08167, -0.9945, 0.06513, 0.561, -0.07878, 0.8241, 0.4234, -0.05289, 0.9044, 0.4018, -0.2974, 0.8661, 0.516, -0.3371, 0.7875, 0.516, -0.3371, 0.7875, 0.4018, -0.2974, 0.8661, 0.3171, -0.6487, 0.6919, 0.401, -0.672, 0.6226, 0.401, -0.672, 0.6226, 0.3171, -0.6487, 0.6919, 0.177, -0.9036, 0.3901, 0.2223, -0.9097, 0.3508, 0.2223, -0.9097, 0.3508, 0.177, -0.9036, 0.3901, 0.05253, -0.9934, 0.1022, 0.06354, -0.9936, 0.09298, 0.4234, -0.05289, 0.9044, 0.3103, -0.06707, 0.9483, 0.2846, -0.3229, 0.9026, 0.4018, -0.2974, 0.8661, 0.4018, -0.2974, 0.8661, 0.2846, -0.3229, 0.9026, 0.219, -0.6642, 0.7147, 0.3171, -0.6487, 0.6919, 0.3171, -0.6487, 0.6919, 0.219, -0.6642, 0.7147, 0.1221, -0.9079, 0.4009, 0.177, -0.9036, 0.3901, 0.177, -0.9036, 0.3901, 0.1221, -0.9079, 0.4009, 0.03823, -0.9937, 0.1049, 0.05253, -0.9934, 0.1022, 0.3103, -0.06707, 0.9483, 0.08324, -0.087, 0.9927, 0.07422, -0.3597, 0.9301, 0.2846, -0.3229, 0.9026, 0.2846, -0.3229, 0.9026, 0.07422, -0.3597, 0.9301, 0.05579, -0.689, 0.7226, 0.219, -0.6642, 0.7147, 0.219, -0.6642, 0.7147, 0.05579, -0.689, 0.7226, 0.03126, -0.9153, 0.4015, 0.1221, -0.9079, 0.4009, 0.1221, -0.9079, 0.4009, 0.03126, -0.9153, 0.4015, 0.01338, -0.9944, 0.1052, 0.03823, -0.9937, 0.1049, 0.08324, -0.087, 0.9927, -0.1557, -0.09532, 0.9832, -0.1463, -0.3758, 0.9151, 0.07422, -0.3597, 0.9301, 0.07422, -0.3597, 0.9301, -0.1463, -0.3758, 0.9151, -0.1134, -0.7003, 0.7048, 0.05579, -0.689, 0.7226, 0.05579, -0.689, 0.7226, -0.1134, -0.7003, 0.7048, -0.0631, -0.919, 0.3892, 0.03126, -0.9153, 0.4015, 0.03126, -0.9153, 0.4015, -0.0631, -0.919, 0.3892, -0.01269, -0.9947, 0.1016, 0.01338, -0.9944, 0.1052, -0.1557, -0.09532, 0.9832, -0.3646, -0.09737, 0.9261, -0.3397, -0.3796, 0.8605, -0.1463, -0.3758, 0.9151, -0.1463, -0.3758, 0.9151, -0.3397, -0.3796, 0.8605, -0.262, -0.7027, 0.6615, -0.1134, -0.7003, 0.7048, -0.1134, -0.7003, 0.7048, -0.262, -0.7027, 0.6615, -0.1456, -0.9197, 0.3646, -0.0631, -0.919, 0.3892, -0.0631, -0.919, 0.3892, -0.1456, -0.9197, 0.3646, -0.03508, -0.9949, 0.09486, -0.01269, -0.9947, 0.1016, -0.3646, -0.09737, 0.9261, -0.5457, -0.09783, 0.8322, -0.5078, -0.3803, 0.773, -0.3397, -0.3796, 0.8605, -0.3397, -0.3796, 0.8605, -0.5078, -0.3803, 0.773, -0.3912, -0.7029, 0.5941, -0.262, -0.7027, 0.6615, -0.262, -0.7027, 0.6615, -0.3912, -0.7029, 0.5941, -0.2169, -0.9197, 0.3274, -0.1456, -0.9197, 0.3646, -0.1456, -0.9197, 0.3646, -0.2169, -0.9197, 0.3274, -0.05416, -0.9949, 0.08489, -0.03508, -0.9949, 0.09486, -0.5457, -0.09783, 0.8322, -0.7003, -0.09793, 0.7071, -0.6511, -0.3803, 0.6568, -0.5078, -0.3803, 0.773, -0.5078, -0.3803, 0.773, -0.6511, -0.3803, 0.6568, -0.5012, -0.7027, 0.505, -0.3912, -0.7029, 0.5941, -0.3912, -0.7029, 0.5941, -0.5012, -0.7027, 0.505, -0.2775, -0.9194, 0.2787, -0.2169, -0.9197, 0.3274, -0.2169, -0.9197, 0.3274, -0.2775, -0.9194, 0.2787, -0.07021, -0.9949, 0.07213, -0.05416, -0.9949, 0.08489, -0.7003, -0.09793, 0.7071, -0.8256, -0.098, 0.5557, -0.7671, -0.3802, 0.5168, -0.6511, -0.3803, 0.6568, -0.6511, -0.3803, 0.6568, -0.7671, -0.3802, 0.5168, -0.5901, -0.7023, 0.3982, -0.5012, -0.7027, 0.505, -0.5012, -0.7027, 0.505, -0.5901, -0.7023, 0.3982, -0.3262, -0.9191, 0.2212, -0.2775, -0.9194, 0.2787, -0.2775, -0.9194, 0.2787, -0.3262, -0.9191, 0.2212, -0.08309, -0.9949, 0.05755, -0.07021, -0.9949, 0.07213, -0.8256, -0.098, 0.5557, -0.9177, -0.09838, 0.3848, -0.8519, -0.3806, 0.3596, -0.7671, -0.3802, 0.5168, -0.7671, -0.3802, 0.5168, -0.8519, -0.3806, 0.3596, -0.6547, -0.7022, 0.2797, -0.5901, -0.7023, 0.3982, -0.5901, -0.7023, 0.3982, -0.6547, -0.7022, 0.2797, -0.3618, -0.9186, 0.1593, -0.3262, -0.9191, 0.2212, -0.3262, -0.9191, 0.2212, -0.3618, -0.9186, 0.1593, -0.09261, -0.9948, 0.04301, -0.08309, -0.9949, 0.05755, -0.9177, -0.09838, 0.3848, -0.9738, -0.1007, 0.204, -0.9025, -0.384, 0.1952, -0.8519, -0.3806, 0.3596, -0.8519, -0.3806, 0.3596, -0.9025, -0.384, 0.1952, -0.6921, -0.7042, 0.1581, -0.6547, -0.7022, 0.2797, -0.6547, -0.7022, 0.2797, -0.6921, -0.7042, 0.1581, -0.383, -0.9184, 0.09902, -0.3618, -0.9186, 0.1593, -0.3618, -0.9186, 0.1593, -0.383, -0.9184, 0.09902, -0.09898, -0.9946, 0.03064, -0.09261, -0.9948, 0.04301, -0.9738, -0.1007, 0.204, -0.9936, -0.111, 0.0206, -0.9167, -0.3987, 0.02764, -0.9025, -0.384, 0.1952, -0.9025, -0.384, 0.1952, -0.9167, -0.3987, 0.02764, -0.6996, -0.7138, 0.03242, -0.6921, -0.7042, 0.1581, -0.6921, -0.7042, 0.1581, -0.6996, -0.7138, 0.03242, -0.3888, -0.9207, 0.03311, -0.383, -0.9184, 0.09902, -0.383, -0.9184, 0.09902, -0.3888, -0.9207, 0.03311, -0.1024, -0.9946, 0.01496, -0.09898, -0.9946, 0.03064, -0.9936, -0.111, 0.0206, -0.9733, -0.1319, -0.188, -0.8887, -0.4235, -0.1759, -0.9167, -0.3987, 0.02764, -0.9167, -0.3987, 0.02764, -0.8887, -0.4235, -0.1759, -0.672, -0.7274, -0.139, -0.6996, -0.7138, 0.03242, -0.6996, -0.7138, 0.03242, -0.672, -0.7274, -0.139, -0.3729, -0.9241, -0.08381, -0.3888, -0.9207, 0.03311, -0.3888, -0.9207, 0.03311, -0.3729, -0.9241, -0.08381, -0.09922, -0.9947, -0.02876, -0.1024, -0.9946, 0.01496, -0.9733, -0.1319, -0.188, -0.9003, -0.1308, -0.4151, -0.8146, -0.4147, -0.4055, -0.8887, -0.4235, -0.1759, -0.8887, -0.4235, -0.1759, -0.8146, -0.4147, -0.4055, -0.6115, -0.7127, -0.3437, -0.672, -0.7274, -0.139, -0.672, -0.7274, -0.139, -0.6115, -0.7127, -0.3437, -0.3351, -0.9117, -0.2378, -0.3729, -0.9241, -0.08381, -0.3729, -0.9241, -0.08381, -0.3351, -0.9117, -0.2378, -0.08617, -0.9919, -0.09303, -0.09922, -0.9947, -0.02876, -0.9003, -0.1308, -0.4151, -0.8034, -0.1053, -0.5861, -0.7342, -0.3736, -0.5669, -0.8146, -0.4147, -0.4055, -0.8146, -0.4147, -0.4055, -0.7342, -0.3736, -0.5669, -0.5609, -0.6774, -0.476, -0.6115, -0.7127, -0.3437, -0.6115, -0.7127, -0.3437, -0.5609, -0.6774, -0.476, -0.3146, -0.893, -0.3219, -0.3351, -0.9117, -0.2378, -0.3351, -0.9117, -0.2378, -0.3146, -0.893, -0.3219, -0.08273, -0.9893, -0.1204, -0.08617, -0.9919, -0.09303, -0.8034, -0.1053, -0.5861, -0.7008, -0.09542, -0.707, -0.653, -0.3582, -0.6673, -0.7342, -0.3736, -0.5669, -0.7342, -0.3736, -0.5669, -0.653, -0.3582, -0.6673, -0.5161, -0.665, -0.5398, -0.5609, -0.6774, -0.476, -0.5609, -0.6774, -0.476, -0.5161, -0.665, -0.5398, -0.3085, -0.8888, -0.3387, -0.3146, -0.893, -0.3219, -0.3146, -0.893, -0.3219, -0.3085, -0.8888, -0.3387, -0.09044, -0.9893, -0.1144, -0.08273, -0.9893, -0.1204, -0.7008, -0.09542, -0.707, -0.5626, -0.0978, -0.8209, -0.5218, -0.3583, -0.7742, -0.653, -0.3582, -0.6673, -0.653, -0.3582, -0.6673, -0.5218, -0.3583, -0.7742, -0.4181, -0.6593, -0.6249, -0.5161, -0.665, -0.5398, -0.5161, -0.665, -0.5398, -0.4181, -0.6593, -0.6249, -0.265, -0.8829, -0.3877, -0.3085, -0.8888, -0.3387, -0.3085, -0.8888, -0.3387, -0.265, -0.8829, -0.3877, -0.08562, -0.988, -0.1282, -0.09044, -0.9893, -0.1144, -0.5626, -0.0978, -0.8209, -0.3862, -0.088, -0.9182, -0.3544, -0.3288, -0.8754, -0.5218, -0.3583, -0.7742, -0.5218, -0.3583, -0.7742, -0.3544, -0.3288, -0.8754, -0.2945, -0.6203, -0.727, -0.4181, -0.6593, -0.6249, -0.4181, -0.6593, -0.6249, -0.2945, -0.6203, -0.727, -0.2139, -0.8523, -0.4773, -0.265, -0.8829, -0.3877, -0.265, -0.8829, -0.3877, -0.2139, -0.8523, -0.4773, -0.08363, -0.9817, -0.171, -0.08562, -0.988, -0.1282, -0.3862, -0.088, -0.9182, -0.206, -0.07275, -0.9758, -0.2091, -0.2968, -0.9318, -0.3544, -0.3288, -0.8754, -0.3544, -0.3288, -0.8754, -0.2091, -0.2968, -0.9318, -0.2042, -0.5829, -0.7864, -0.2945, -0.6203, -0.727, -0.2945, -0.6203, -0.727, -0.2042, -0.5829, -0.7864, -0.1863, -0.8176, -0.5448, -0.2139, -0.8523, -0.4773, -0.2139, -0.8523, -0.4773, -0.1863, -0.8176, -0.5448, -0.08913, -0.9732, -0.212, -0.08363, -0.9817, -0.171, -0.206, -0.07275, -0.9758, -0.02586, -0.08553, -0.996, -0.05153, -0.3229, -0.945, -0.2091, -0.2968, -0.9318, -0.2091, -0.2968, -0.9318, -0.05153, -0.3229, -0.945, -0.07365, -0.6054, -0.7925, -0.2042, -0.5829, -0.7864, -0.2042, -0.5829, -0.7864, -0.07365, -0.6054, -0.7925, -0.08424, -0.8255, -0.5581, -0.1863, -0.8176, -0.5448, -0.1863, -0.8176, -0.5448, -0.08424, -0.8255, -0.5581, -0.04125, -0.9738, -0.2236, -0.08913, -0.9732, -0.212, -0.08913, -0.9732, -0.212, -0.04125, -0.9738, -0.2236, 0.04824, -0.9797, -0.1946, 0.1118, -0.984, -0.1388, 0.1392, -0.9857, -0.0946, 0.1462, -0.986, -0.08036, 0.1323, -0.987, -0.091, 0.1144, -0.9894, -0.08944, 0.1096, -0.9925, -0.05504, 0.1118, -0.9936, -0.0134, 0.1143, -0.9934, 0.006998, 0.1114, -0.9937, 0.01571, 0.1003, -0.9943, 0.03546, 0.08167, -0.9945, 0.06513, 0.06354, -0.9936, 0.09298, 0.05253, -0.9934, 0.1022, 0.03823, -0.9937, 0.1049, 0.01338, -0.9944, 0.1052, -0.01269, -0.9947, 0.1016, -0.03508, -0.9949, 0.09486, -0.05416, -0.9949, 0.08489, -0.07021, -0.9949, 0.07213, -0.08309, -0.9949, 0.05755, -0.09261, -0.9948, 0.04301, -0.09898, -0.9946, 0.03064, -0.1024, -0.9946, 0.01496, -0.09922, -0.9947, -0.02876, -0.08617, -0.9919, -0.09303, -0.08273, -0.9893, -0.1204, -0.09044, -0.9893, -0.1144, -0.08562, -0.988, -0.1282, -0.08363, -0.9817, -0.171, -0.7809, 0.5789, -0.2346, -0.7809, 0.5789, -0.2346, -0.7809, 0.5789, -0.2346, -0.7809, 0.5789, -0.2346, -0.7809, 0.5789, -0.2346, 0.3862, 0.7428, 0.5469, 0.3862, 0.7428, 0.5469, 0.3862, 0.7428, 0.5469, 0.3862, 0.7428, 0.5469, 0.3862, 0.7428, 0.5469, 0.3862, 0.7428, 0.5469, 0.4447, 0.5789, 0.6835, 0.4447, 0.5789, 0.6835, 0.4447, 0.5789, 0.6835, 0.4447, 0.5789, 0.6835, 0.4447, 0.5789, 0.6835, 0.4447, 0.5789, 0.6835, 0.4447, 0.5789, 0.6835, 0.4447, 0.5789, 0.6835, 0.4447, 0.5789, 0.6835, 0.4447, 0.5789, 0.6835, 0.4447, 0.5789, 0.6835, 0.05831, 0.7428, -0.667, 0.05831, 0.7428, -0.667, 0.05831, 0.7428, -0.667, 0.05831, 0.7428, -0.667, 0.05831, 0.7428, -0.667, 0.05831, 0.7428, -0.667, 0.05831, 0.7428, -0.667, 0.05831, 0.7428, -0.667, 0.05831, 0.7428, -0.667, 0.3134, 0.5789, -0.7528, 0.3134, 0.5789, -0.7528, 0.3134, 0.5789, -0.7528, 0.3134, 0.5789, -0.7528, 0.3134, 0.5789, -0.7528, 0.3134, 0.5789, -0.7528, -0.5836, 0.7428, 0.3282, -0.5836, 0.7428, 0.3282, -0.5836, 0.7428, 0.3282, -0.5836, 0.7428, 0.3282, -0.5836, 0.7428, 0.3282, -0.5836, 0.7428, 0.3282, -0.5836, 0.7428, 0.3282, -0.3807, 0.5789, 0.7211, -0.3807, 0.5789, 0.7211, -0.3807, 0.5789, 0.7211, -0.3807, 0.5789, 0.7211, -0.3807, 0.5789, 0.7211, -0.3807, 0.5789, 0.7211, -0.3807, 0.5789, 0.7211, 0.6111, 0.7428, -0.2736, 0.6111, 0.7428, -0.2736, 0.6111, 0.7428, -0.2736, 0.6111, 0.7428, -0.2736, 0.6111, 0.7428, -0.2736, 0.6111, 0.7428, -0.2736])] * 3)])

# ---- objects
ob_burger_bread__down_a = bpy.data.objects.new('Burger Bread  Down A', me_burger_bread__down_a)

# ---- transforms, parenting, visibility, modifiers, constraints
ob_burger_bread__down_a.location = (0.0, 0.0, 0.0)
ob_burger_bread__down_a.rotation_euler = (1.571, -0.0, 0.0)
ob_burger_bread__down_a.color = (0.8, 0.8, 0.8, 1.0)

# ---- collection membership
col_collection.objects.link(ob_burger_bread__down_a)

# ---- scene / render settings (as saved in the file)
scene.frame_start = 1; scene.frame_end = 250; scene.frame_set(168)
scene.render.engine = 'BLENDER_EEVEE_NEXT'
bpy.context.view_layer.update()

# ---- added for rendering (the .blend has no active camera): camera
cam_auto = bpy.data.cameras.new('AutoCamera')
cam_auto.lens = 50.0
cam_auto.sensor_width = 36.0
cam_auto.clip_end = 1000.0
ob_auto_camera = bpy.data.objects.new('AutoCamera', cam_auto)
scene.collection.objects.link(ob_auto_camera)
ob_auto_camera.location = (0.986647, -1.17806, 0.847386)
ob_auto_camera.rotation_euler = (1.09748, -7.21219e-08, 0.694738)
scene.camera = ob_auto_camera
bpy.context.view_layer.update()
